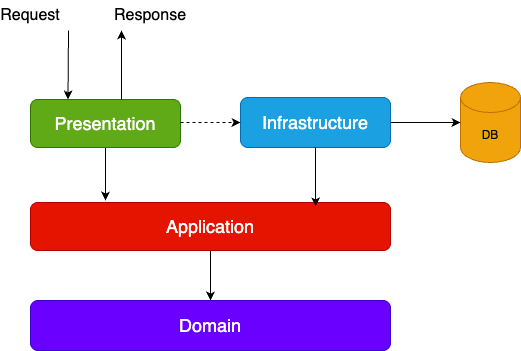

The diagram above was exported from draw.io. Its source (the exported page's mxGraphModel, read from the mxfile embedded in the PNG):
<mxGraphModel dx="928" dy="600" grid="1" gridSize="10" guides="1" tooltips="1" connect="1" arrows="1" fold="1" page="1" pageScale="1" pageWidth="850" pageHeight="1100" math="0" shadow="0">
  <root>
    <mxCell id="0" />
    <mxCell id="1" parent="0" />
    <mxCell id="favjeO_55Ch_xiveFT8a-15" value="" style="edgeStyle=orthogonalEdgeStyle;rounded=0;orthogonalLoop=1;jettySize=auto;html=1;" edge="1" parent="1" source="favjeO_55Ch_xiveFT8a-1">
      <mxGeometry relative="1" as="geometry">
        <mxPoint x="235" y="290" as="targetPoint" />
      </mxGeometry>
    </mxCell>
    <mxCell id="favjeO_55Ch_xiveFT8a-1" value="&lt;font style=&quot;font-size: 18px;&quot;&gt;Presentation&lt;/font&gt;" style="rounded=1;whiteSpace=wrap;html=1;fillColor=#60a917;fontColor=#ffffff;strokeColor=#2D7600;" vertex="1" parent="1">
      <mxGeometry x="160" y="189" width="150" height="48" as="geometry" />
    </mxCell>
    <mxCell id="favjeO_55Ch_xiveFT8a-3" value="&lt;font style=&quot;font-size: 18px;&quot;&gt;Infrastructure&lt;/font&gt;" style="rounded=1;whiteSpace=wrap;html=1;fillColor=#1ba1e2;fontColor=#ffffff;strokeColor=#006EAF;" vertex="1" parent="1">
      <mxGeometry x="370" y="187" width="150" height="50" as="geometry" />
    </mxCell>
    <mxCell id="favjeO_55Ch_xiveFT8a-19" value="" style="edgeStyle=orthogonalEdgeStyle;rounded=0;orthogonalLoop=1;jettySize=auto;html=1;" edge="1" parent="1" source="favjeO_55Ch_xiveFT8a-4" target="favjeO_55Ch_xiveFT8a-5">
      <mxGeometry relative="1" as="geometry" />
    </mxCell>
    <mxCell id="favjeO_55Ch_xiveFT8a-4" value="&lt;font style=&quot;font-size: 18px;&quot;&gt;Application&lt;/font&gt;" style="rounded=1;whiteSpace=wrap;html=1;fillColor=#e51400;fontColor=#ffffff;strokeColor=#B20000;" vertex="1" parent="1">
      <mxGeometry x="160" y="292" width="360" height="48" as="geometry" />
    </mxCell>
    <mxCell id="favjeO_55Ch_xiveFT8a-5" value="&lt;font style=&quot;font-size: 18px;&quot;&gt;Domain&lt;/font&gt;" style="rounded=1;whiteSpace=wrap;html=1;fillColor=#6a00ff;fontColor=#ffffff;strokeColor=#3700CC;" vertex="1" parent="1">
      <mxGeometry x="160" y="390" width="360" height="50" as="geometry" />
    </mxCell>
    <mxCell id="favjeO_55Ch_xiveFT8a-7" value="" style="endArrow=classic;html=1;rounded=0;entryX=0;entryY=0.5;entryDx=0;entryDy=0;dashed=1;" edge="1" parent="1" target="favjeO_55Ch_xiveFT8a-3">
      <mxGeometry width="50" height="50" relative="1" as="geometry">
        <mxPoint x="310" y="212" as="sourcePoint" />
        <mxPoint x="360" y="162" as="targetPoint" />
      </mxGeometry>
    </mxCell>
    <mxCell id="favjeO_55Ch_xiveFT8a-12" value="" style="endArrow=classic;html=1;rounded=0;entryX=0.25;entryY=0;entryDx=0;entryDy=0;" edge="1" parent="1" target="favjeO_55Ch_xiveFT8a-1">
      <mxGeometry width="50" height="50" relative="1" as="geometry">
        <mxPoint x="198" y="120" as="sourcePoint" />
        <mxPoint x="250" y="20" as="targetPoint" />
      </mxGeometry>
    </mxCell>
    <mxCell id="favjeO_55Ch_xiveFT8a-16" value="DB" style="shape=cylinder3;whiteSpace=wrap;html=1;boundedLbl=1;backgroundOutline=1;size=15;fillColor=#f0a30a;fontColor=#000000;strokeColor=#BD7000;" vertex="1" parent="1">
      <mxGeometry x="590" y="172" width="60" height="80" as="geometry" />
    </mxCell>
    <mxCell id="favjeO_55Ch_xiveFT8a-17" style="edgeStyle=orthogonalEdgeStyle;rounded=0;orthogonalLoop=1;jettySize=auto;html=1;entryX=0;entryY=0.5;entryDx=0;entryDy=0;entryPerimeter=0;" edge="1" parent="1" source="favjeO_55Ch_xiveFT8a-3" target="favjeO_55Ch_xiveFT8a-16">
      <mxGeometry relative="1" as="geometry" />
    </mxCell>
    <mxCell id="favjeO_55Ch_xiveFT8a-18" style="edgeStyle=orthogonalEdgeStyle;rounded=0;orthogonalLoop=1;jettySize=auto;html=1;entryX=0.792;entryY=0.08;entryDx=0;entryDy=0;entryPerimeter=0;" edge="1" parent="1" source="favjeO_55Ch_xiveFT8a-3" target="favjeO_55Ch_xiveFT8a-4">
      <mxGeometry relative="1" as="geometry" />
    </mxCell>
    <mxCell id="favjeO_55Ch_xiveFT8a-20" value="" style="endArrow=classic;html=1;rounded=0;exitX=0.607;exitY=0;exitDx=0;exitDy=0;exitPerimeter=0;" edge="1" parent="1" source="favjeO_55Ch_xiveFT8a-1">
      <mxGeometry width="50" height="50" relative="1" as="geometry">
        <mxPoint x="310" y="330" as="sourcePoint" />
        <mxPoint x="251" y="120" as="targetPoint" />
      </mxGeometry>
    </mxCell>
    <mxCell id="favjeO_55Ch_xiveFT8a-21" value="&lt;font style=&quot;font-size: 16px;&quot;&gt;Request&lt;/font&gt;" style="text;html=1;align=center;verticalAlign=middle;whiteSpace=wrap;rounded=0;" vertex="1" parent="1">
      <mxGeometry x="130" y="90" width="60" height="30" as="geometry" />
    </mxCell>
    <mxCell id="favjeO_55Ch_xiveFT8a-22" value="&lt;font style=&quot;font-size: 16px;&quot;&gt;Response&lt;/font&gt;" style="text;html=1;align=center;verticalAlign=middle;whiteSpace=wrap;rounded=0;" vertex="1" parent="1">
      <mxGeometry x="250" y="90" width="60" height="30" as="geometry" />
    </mxCell>
  </root>
</mxGraphModel>